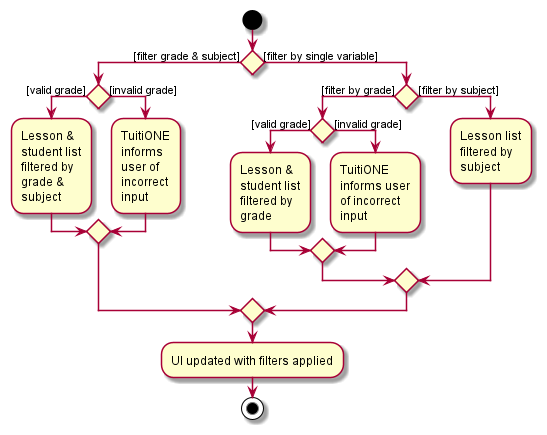

The diagram above was rendered by PlantUML. Its source (embedded in the PNG):
@startuml
'https://plantuml.com/activity-diagram-beta

start
if () then ([filter grade & subject])
    if () then ([valid grade])
        :Lesson &
        student list
        filtered by
        grade &
        subject;
    else ([invalid grade])
        :TuitiONE
        informs
        user of
        incorrect
        input;
    endif
else ([filter by single variable])
    if () then ([filter by grade])
        if () then ([valid grade])
            :Lesson &
            student list
            filtered by
            grade;
        else ([invalid grade])
            :TuitiONE
            informs user
            of incorrect
            input;
        endif
    else ([filter by subject])
        :Lesson list
        filtered by
        subject;

    endif
endif
:UI updated with filters applied;
stop

@enduml